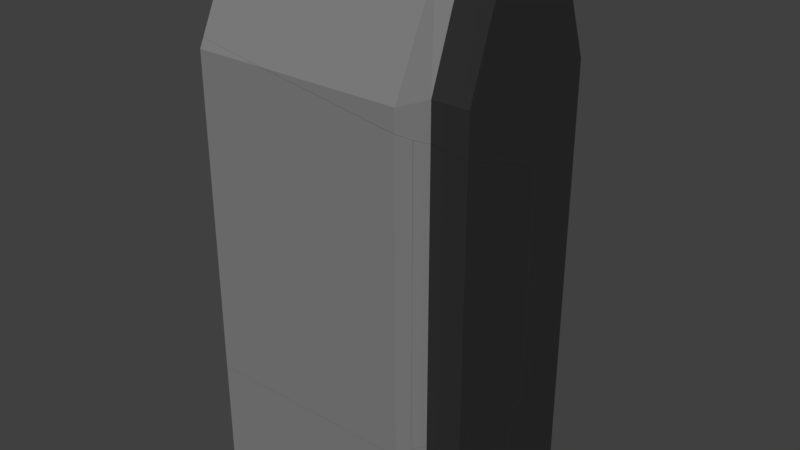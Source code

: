 # Source: wallSegmentShattered.blend  (saved by Blender 2.79.0; exported with 4.5.12 LTS)
import bpy
from mathutils import Matrix  # noqa: F401  (used for matrix-valued properties, if any)

bpy.ops.wm.read_factory_settings(use_empty=True)
scene = bpy.context.scene
scene.name = 'Scene'

# ---- collections
col_collection_2 = bpy.data.collections.new('Collection 2'); scene.collection.children.link(col_collection_2)

# ---- materials (node trees are filled in below, after node groups)
mat_material_008 = bpy.data.materials.new('Material.008')
mat_material_008.alpha_threshold = 0.0
mat_material_008.use_transparent_shadow = False
mat_material_008.diffuse_color = (0.2203, 0.2203, 0.2203, 1.0)
mat_material_008.roughness = 0.5
mat_material_007 = bpy.data.materials.new('Material.007')
mat_material_007.alpha_threshold = 0.0
mat_material_007.use_transparent_shadow = False
mat_material_007.diffuse_color = (0.0291, 0.0291, 0.0291, 1.0)
mat_material_007.roughness = 0.5

# ---- material node trees

# ---- world
world_world = bpy.data.worlds.new('World'); scene.world = world_world
world_world.color = (0.05088, 0.05088, 0.05088)
world_world.use_sun_shadow = False
world_world.sun_shadow_jitter_overblur = 0.0
world_world.cycles.sampling_method = 'MANUAL'

# ---- meshes
me_wallsegment_cell_005 = bpy.data.meshes.new('wallSegment_cell.005')
me_wallsegment_cell_005.from_pydata([(-2.257, -0.9493, -1.181), (1.501, -0.9493, -1.181), (1.678, -0.4178, -1.181), (0.83, 0.9291, 0.5052), (0.08885, 1.113, 0.5131), (1.724, -0.4178, -1.181), (1.724, -0.4178, 0.6537), (1.678, -0.4178, 0.6559), (0.8308, 0.9284, -1.181), (-2.257, 1.695, -1.181), (-1.144, -0.9493, 0.697), (-2.257, -0.9493, 0.6967), (1.501, -0.9493, 0.6973), (-2.257, 0.593, 0.6968), (-2.257, 0.9811, 0.6422), (-2.257, 1.695, -0.0688), (1.589, -0.6833, 0.6975), (1.539, -0.8349, 0.6975), (1.678, -0.4178, 0.6559), (1.724, -0.4178, 0.6537), (1.724, -0.4178, -1.181), (0.8308, 0.9284, -1.181), (-2.257, 1.695, -1.181), (1.501, -0.9493, 0.6973), (-1.144, -0.9493, 0.697), (-2.257, -0.9493, 0.6967), (-2.257, 0.9811, 0.6422), (-2.257, 1.695, -0.0688), (-2.257, 0.593, 0.6968), (1.539, -0.8349, 0.6975), (1.589, -0.6833, 0.6975)], [], [(0, 25, 28, 26, 27, 22), (1, 23, 24, 25, 0), (3, 8, 9, 15, 4), (22, 21, 5, 2, 1, 0), (3, 4, 14), (16, 7, 19, 3, 14, 13), (15, 14, 4), (19, 20, 8, 3), (18, 30, 29, 23, 1, 2), (10, 12, 17), (5, 6, 18, 2), (13, 11, 10, 17, 16)])
me_wallsegment_cell_005.polygons.foreach_set('material_index', [0, 0, 1, 0, 1, 1, 1, 1, 0, 1, 1, 1])
_k = set([(5, 6), (5, 21), (6, 18), (7, 16), (7, 19), (8, 9), (8, 20), (9, 15), (10, 11), (10, 12), (11, 13), (12, 17), (13, 14), (14, 15), (16, 17), (18, 30), (19, 20), (21, 22), (22, 27), (23, 24), (23, 29), (24, 25), (25, 28), (26, 27), (26, 28), (29, 30)])
me_wallsegment_cell_005.attributes.new('sharp_edge', 'BOOLEAN', 'EDGE').data.foreach_set('value', [ (min(e.vertices), max(e.vertices)) in _k for e in me_wallsegment_cell_005.edges])
me_wallsegment_cell_005.materials.append(mat_material_008)
me_wallsegment_cell_005.materials.append(mat_material_007)
me_wallsegment_cell_005.use_remesh_preserve_volume = False
me_wallsegment_cell_005.use_remesh_preserve_attributes = False
me_wallsegment_cell_005.use_mirror_vertex_groups = False
me_wallsegment_cell_005.update()
me_wallsegment_cell_004 = bpy.data.meshes.new('wallSegment_cell.004')
me_wallsegment_cell_004.from_pydata([(0.4449, -0.5903, -1.184), (-1.025, 0.7564, 0.5014), (-0.1305, -0.5903, -1.184), (0.4449, 0.7564, -1.184), (-0.1306, -0.5903, 0.6505), (-0.1306, -0.5903, 0.636), (0.4449, -0.5903, 0.7459), (0.2164, -0.5903, 0.7084), (-1.024, 0.7564, -1.184), (0.4449, 0.7564, 0.7464), (0.4449, 0.5162, 0.7464), (0.2164, -0.5903, 0.7084), (-0.1306, -0.5903, 0.6505), (-0.1306, -0.5903, 0.636), (-0.1305, -0.5903, -1.184), (0.4449, -0.5903, 0.7459), (0.4449, 0.7564, -1.184), (-1.024, 0.7564, -1.184), (0.4449, 0.7564, 0.7464), (0.4449, 0.5162, 0.7464)], [], [(18, 16, 17, 1), (14, 8, 3, 0), (7, 6, 19), (13, 12, 1), (15, 11, 4, 5, 14, 0), (12, 7, 19, 18, 1), (13, 1, 17, 2), (3, 9, 10, 15, 0)])
me_wallsegment_cell_004.polygons.foreach_set('material_index', [1, 0, 1, 1, 1, 1, 1, 1])
_k = set([(2, 13), (2, 17), (3, 8), (3, 9), (4, 5), (4, 11), (5, 14), (6, 7), (6, 19), (7, 12), (8, 14), (9, 10), (10, 15), (11, 15), (12, 13), (16, 17), (16, 18), (18, 19)])
me_wallsegment_cell_004.attributes.new('sharp_edge', 'BOOLEAN', 'EDGE').data.foreach_set('value', [ (min(e.vertices), max(e.vertices)) in _k for e in me_wallsegment_cell_004.edges])
me_wallsegment_cell_004.materials.append(mat_material_008)
me_wallsegment_cell_004.materials.append(mat_material_007)
me_wallsegment_cell_004.use_remesh_preserve_volume = False
me_wallsegment_cell_004.use_remesh_preserve_attributes = False
me_wallsegment_cell_004.use_mirror_vertex_groups = False
me_wallsegment_cell_004.update()
me_wallsegment_cell_003 = bpy.data.meshes.new('wallSegment_cell.003')
me_wallsegment_cell_003.from_pydata([(-3.001, 1.988, -0.15), (0.7569, -1.769, -0.15), (0.7569, 1.988, -0.15), (-3.001, -0.9649, 1.528), (-3.001, 1.184, 1.528), (0.7569, -0.9649, 1.528), (0.7569, 1.184, 1.528), (0.9333, -1.238, -0.15), (0.9333, 1.457, -0.15), (0.9333, -0.661, 1.428), (0.9333, 0.8799, 1.428), (1.558, -1.238, -0.15), (1.558, 1.457, -0.15), (1.558, -0.661, 1.428), (1.558, 0.8799, 1.428), (-3.001, 1.988, -0.4994), (0.7569, -1.769, -0.5212), (-1.715, -1.769, -0.15), (0.7569, 1.988, -1.063), (0.9333, -1.238, -0.7816), (1.558, 1.457, -1.294), (0.9333, 1.457, -1.2), (1.558, 0.4146, -1.511), (1.558, -1.238, -0.8546), (-3.001, -0.2275, -0.7227), (-3.001, 0.1649, -0.8783), (0.8453, -1.503, -0.6659), (0.8295, -1.551, -0.6408), (-3.001, -1.695, 0.005925), (-3.001, 1.988, -0.4994), (0.7569, 1.988, -1.063), (0.7569, -1.769, -0.5212), (-1.715, -1.769, -0.15), (0.9333, 1.457, -1.2), (1.558, 1.457, -1.294), (-3.001, 0.1649, -0.8783), (-3.001, -0.2275, -0.7227), (1.558, 0.4146, -1.511), (1.558, -1.238, -0.8546), (0.9333, -1.238, -0.7816), (0.8453, -1.503, -0.6659), (0.8295, -1.551, -0.6408), (-3.001, -1.695, 0.005925)], [], [(5, 1, 7, 9), (6, 4, 3, 5), (2, 0, 4, 6), (1, 16, 41, 40, 19, 7), (38, 37, 34, 12, 14, 13, 11), (10, 9, 13, 14), (8, 10, 14, 12), (6, 5, 9, 10), (2, 6, 10, 8), (36, 35, 22, 23, 39, 26), (9, 7, 11, 13), (7, 19, 38, 11), (42, 17, 1, 5, 3), (27, 31, 32, 28, 36), (17, 16, 1), (34, 33, 8, 12), (30, 29, 0, 2), (33, 30, 2, 8), (29, 25, 24, 42, 3, 4, 0), (26, 27, 36), (20, 22, 35, 15, 18, 21)])
me_wallsegment_cell_003.polygons.foreach_set('material_index', [0, 0, 0, 0, 1, 1, 1, 0, 0, 1, 1, 1, 0, 1, 0, 1, 0, 0, 0, 1, 1])
_k = set([(15, 18), (15, 35), (16, 17), (16, 41), (17, 42), (18, 21), (19, 38), (19, 40), (20, 21), (20, 22), (22, 23), (23, 39), (24, 25), (24, 42), (25, 29), (26, 27), (26, 39), (27, 31), (28, 32), (28, 36), (29, 30), (30, 33), (31, 32), (33, 34), (34, 37), (35, 36), (37, 38), (40, 41)])
me_wallsegment_cell_003.attributes.new('sharp_edge', 'BOOLEAN', 'EDGE').data.foreach_set('value', [ (min(e.vertices), max(e.vertices)) in _k for e in me_wallsegment_cell_003.edges])
me_wallsegment_cell_003.materials.append(mat_material_008)
me_wallsegment_cell_003.materials.append(mat_material_007)
me_wallsegment_cell_003.use_remesh_preserve_volume = False
me_wallsegment_cell_003.use_remesh_preserve_attributes = False
me_wallsegment_cell_003.use_mirror_vertex_groups = False
me_wallsegment_cell_003.update()
me_wallsegment_cell_002 = bpy.data.meshes.new('wallSegment_cell.002')
me_wallsegment_cell_002.from_pydata([(-0.2235, -0.8569, -2.083), (1.99, -0.7354, -1.628), (1.99, 0.3058, -1.776), (1.189, 0.8374, -2.022), (-2.569, 0.8374, -2.823), (-2.569, -0.9852, -1.955), (-2.569, -0.2748, -2.666), (-2.569, 0.8374, 3.385), (1.365, 0.3058, -1.909), (1.189, 0.8374, 2.821), (1.99, 0.3058, 2.591), (1.365, 0.3058, 2.684), (1.99, -0.7358, 2.375), (-2.569, -0.9846, 3.007), (1.99, 0.3058, -1.776), (1.99, -0.7354, -1.628), (-2.569, 0.8374, -2.823), (1.189, 0.8374, -2.022), (-2.569, -0.2748, -2.666), (-2.569, -0.9852, -1.955), (1.365, 0.3058, -1.909), (1.99, 0.3058, 2.591), (1.365, 0.3058, 2.684), (1.189, 0.8374, 2.821), (1.99, -0.7358, 2.375), (-2.569, 0.8374, 3.385), (-2.569, -0.9846, 3.007)], [], [(17, 16, 25, 9), (10, 24, 15, 14), (12, 21, 22, 23, 7, 13), (8, 17, 9, 11), (16, 6, 5, 26, 25), (18, 4, 3, 20, 2, 1, 0), (19, 18, 0), (14, 8, 11, 10), (19, 0, 1, 12, 13)])
me_wallsegment_cell_002.polygons.foreach_set('material_index', [0, 1, 1, 0, 0, 1, 1, 1, 1])
_k = set([(1, 2), (1, 12), (2, 20), (3, 4), (3, 20), (4, 18), (5, 6), (5, 26), (6, 16), (7, 13), (7, 23), (8, 14), (8, 17), (9, 11), (9, 25), (10, 11), (10, 24), (12, 21), (13, 19), (14, 15), (15, 24), (16, 17), (18, 19), (21, 22), (22, 23), (25, 26)])
me_wallsegment_cell_002.attributes.new('sharp_edge', 'BOOLEAN', 'EDGE').data.foreach_set('value', [ (min(e.vertices), max(e.vertices)) in _k for e in me_wallsegment_cell_002.edges])
me_wallsegment_cell_002.materials.append(mat_material_008)
me_wallsegment_cell_002.materials.append(mat_material_007)
me_wallsegment_cell_002.use_remesh_preserve_volume = False
me_wallsegment_cell_002.use_remesh_preserve_attributes = False
me_wallsegment_cell_002.use_mirror_vertex_groups = False
me_wallsegment_cell_002.update()
me_wallsegment_cell_001 = bpy.data.meshes.new('wallSegment_cell.001')
me_wallsegment_cell_001.from_pydata([(-1.844, -0.3488, 2.681), (-1.844, -0.3488, -2.955), (1.914, -0.3488, -2.955), (-1.844, 1.191, -2.954), (1.914, -0.3488, 2.307), (-0.5747, -0.3488, 2.681), (2.002, -0.08419, -2.954), (1.965, -0.1955, -2.955), (-1.844, 1.192, 2.107), (2.001, -0.08443, 2.163), (-1.844, -0.275, 2.835), (1.914, -0.3488, -2.955), (-1.844, -0.3488, -2.955), (-1.844, 1.191, -2.954), (1.914, -0.3488, 2.307), (-0.5747, -0.3488, 2.681), (2.002, -0.08419, -2.954), (1.965, -0.1955, -2.955), (2.001, -0.08443, 2.163), (-1.844, 1.192, 2.107), (-1.844, -0.275, 2.835)], [], [(0, 15, 20), (13, 12, 0, 20, 19), (3, 8, 18, 16), (3, 16, 17), (8, 10, 5, 14, 18), (12, 11, 4, 15, 0), (17, 2, 1, 3), (6, 9, 4, 11, 7)])
me_wallsegment_cell_001.polygons.foreach_set('material_index', [0, 0, 1, 1, 1, 0, 1, 0])
_k = set([(1, 2), (1, 3), (2, 17), (3, 8), (4, 9), (4, 15), (5, 10), (5, 14), (6, 7), (6, 9), (7, 11), (8, 10), (11, 12), (12, 13), (13, 19), (14, 18), (15, 20), (16, 17), (16, 18), (19, 20)])
me_wallsegment_cell_001.attributes.new('sharp_edge', 'BOOLEAN', 'EDGE').data.foreach_set('value', [ (min(e.vertices), max(e.vertices)) in _k for e in me_wallsegment_cell_001.edges])
me_wallsegment_cell_001.materials.append(mat_material_008)
me_wallsegment_cell_001.materials.append(mat_material_007)
me_wallsegment_cell_001.use_remesh_preserve_volume = False
me_wallsegment_cell_001.use_remesh_preserve_attributes = False
me_wallsegment_cell_001.use_mirror_vertex_groups = False
me_wallsegment_cell_001.update()
me_wallsegment_cell_000 = bpy.data.meshes.new('wallSegment_cell.000')
me_wallsegment_cell_000.from_pydata([(-0.7452, 0.7599, -1.584), (-0.007471, 0.5776, -1.592), (1.091, -0.7699, -1.409), (0.8871, -0.7699, -1.443), (0.8394, -0.7699, -1.441), (1.464, -0.7699, -1.348), (1.464, 0.8812, -1.123), (1.464, 0.8812, -1.129), (-3.095, 0.6315, -1.448), (-3.095, 0.6315, -1.455), (-3.095, 0.2421, -1.399), (0.7514, -1.035, -1.399), (0.8193, -0.8303, -1.432), (1.464, 0.5812, -1.344), (1.464, 0.5771, -1.347), (0.8394, -0.7699, 3.602), (1.464, 0.8811, 2.874), (1.464, -0.7699, 3.529), (-3.095, 0.6323, 3.507), (-3.095, 0.2422, 3.662), (0.7515, -1.035, 3.718), (0.8871, -0.7699, -1.443), (1.091, -0.7699, -1.409), (0.8394, -0.7699, -1.441), (1.464, -0.7699, -1.348), (1.464, 0.8812, -1.123), (1.464, 0.8812, -1.129), (-3.095, 0.6315, -1.455), (-3.095, 0.6315, -1.448), (-3.095, 0.2421, -1.399), (0.8193, -0.8303, -1.432), (0.7514, -1.035, -1.399), (1.464, 0.5812, -1.344), (1.464, 0.5771, -1.347), (1.464, 0.8811, 2.874), (1.464, -0.7699, 3.529), (0.8394, -0.7699, 3.602), (-3.095, 0.2422, 3.662), (-3.095, 0.6323, 3.507), (0.7515, -1.035, 3.718)], [], [(15, 39, 31, 12, 4), (0, 26, 32), (0, 27, 28, 25, 26), (1, 0, 32, 14), (11, 29, 27, 0, 30), (19, 29, 11, 20), (21, 23, 30, 0, 1), (22, 21, 1), (8, 9, 10, 37, 38), (24, 33, 13, 7, 6, 34, 35), (18, 19, 20, 36, 17, 16), (35, 15, 4, 3, 2, 24), (14, 5, 22, 1), (28, 18, 16, 25)])
me_wallsegment_cell_000.polygons.foreach_set('material_index', [0, 1, 1, 1, 1, 1, 1, 1, 0, 1, 1, 1, 1, 1])
_k = set([(2, 3), (2, 24), (3, 4), (4, 12), (5, 14), (5, 22), (6, 7), (6, 34), (7, 13), (8, 9), (8, 38), (9, 10), (10, 37), (11, 20), (11, 30), (12, 31), (13, 33), (14, 32), (15, 35), (15, 39), (16, 17), (16, 25), (17, 36), (18, 19), (18, 28), (19, 29), (20, 36), (21, 22), (21, 23), (23, 30), (24, 33), (25, 26), (26, 32), (27, 28), (27, 29), (31, 39), (34, 35), (37, 38)])
me_wallsegment_cell_000.attributes.new('sharp_edge', 'BOOLEAN', 'EDGE').data.foreach_set('value', [ (min(e.vertices), max(e.vertices)) in _k for e in me_wallsegment_cell_000.edges])
me_wallsegment_cell_000.materials.append(mat_material_008)
me_wallsegment_cell_000.materials.append(mat_material_007)
me_wallsegment_cell_000.use_remesh_preserve_volume = False
me_wallsegment_cell_000.use_remesh_preserve_attributes = False
me_wallsegment_cell_000.use_mirror_vertex_groups = False
me_wallsegment_cell_000.update()
me_wallsegment_cell_007 = bpy.data.meshes.new('wallSegment_cell.007')
me_wallsegment_cell_007.from_pydata([(-2.938, 1.02, -1.082), (0.8198, 1.02, -1.082), (0.9963, 0.4884, -1.082), (1.621, 0.4884, -1.082), (0.15, -0.858, 0.6046), (-0.588, -0.6749, 0.6127), (1.621, -0.8582, -1.082), (0.1498, -0.8581, -1.082), (-2.938, -0.09095, -1.082), (1.621, -0.561, 1.062), (1.621, -0.5537, 1.067), (1.621, -0.5458, 1.066), (1.621, 0.4884, 0.9196), (0.8198, 1.02, 0.6735), (-2.938, 1.02, -0.1279), (-2.938, -0.08364, 0.02903), (-2.938, -0.09104, 0.03006), (0.9963, 0.4884, 0.7865), (1.621, -0.8582, 0.8483), (0.1498, -0.8581, -1.082), (1.621, -0.8582, -1.082), (-2.938, -0.09095, -1.082), (1.621, -0.8582, 0.8483), (1.621, -0.561, 1.062), (1.621, -0.5537, 1.067), (1.621, -0.5458, 1.066), (1.621, 0.4884, 0.9196), (0.8198, 1.02, 0.6735), (-2.938, 1.02, -0.1279), (-2.938, -0.08364, 0.02903), (-2.938, -0.09104, 0.03006), (0.9963, 0.4884, 0.7865)], [], [(0, 28, 27, 1), (6, 22, 4, 19), (1, 27, 31, 2), (2, 31, 26, 3), (3, 26, 25, 10, 23, 18, 20), (20, 7, 21, 0, 1, 2, 3), (4, 9, 24, 5), (19, 4, 5, 30, 8), (24, 11, 29, 30, 5), (22, 9, 4), (13, 14, 29, 11, 12, 17), (21, 16, 15, 28, 0)])
me_wallsegment_cell_007.polygons.foreach_set('material_index', [0, 1, 0, 1, 1, 0, 1, 1, 1, 1, 1, 0])
_k = set([(6, 19), (6, 22), (7, 20), (7, 21), (8, 19), (8, 30), (9, 22), (9, 24), (10, 23), (10, 25), (11, 12), (11, 24), (12, 17), (13, 14), (13, 17), (14, 29), (15, 16), (15, 28), (16, 21), (18, 20), (18, 23), (25, 26), (26, 31), (27, 28), (27, 31), (29, 30)])
me_wallsegment_cell_007.attributes.new('sharp_edge', 'BOOLEAN', 'EDGE').data.foreach_set('value', [ (min(e.vertices), max(e.vertices)) in _k for e in me_wallsegment_cell_007.edges])
me_wallsegment_cell_007.materials.append(mat_material_008)
me_wallsegment_cell_007.materials.append(mat_material_007)
me_wallsegment_cell_007.use_remesh_preserve_volume = False
me_wallsegment_cell_007.use_remesh_preserve_attributes = False
me_wallsegment_cell_007.use_mirror_vertex_groups = False
me_wallsegment_cell_007.update()

# ---- objects
ob_wallsegment_cell_006 = bpy.data.objects.new('wallSegment_cell.006', me_wallsegment_cell_005)
ob_wallsegment_cell_005 = bpy.data.objects.new('wallSegment_cell.005', me_wallsegment_cell_004)
ob_wallsegment_cell_004 = bpy.data.objects.new('wallSegment_cell.004', me_wallsegment_cell_003)
ob_wallsegment_cell_003 = bpy.data.objects.new('wallSegment_cell.003', me_wallsegment_cell_002)
ob_wallsegment_cell_002 = bpy.data.objects.new('wallSegment_cell.002', me_wallsegment_cell_001)
ob_wallsegment_cell_001 = bpy.data.objects.new('wallSegment_cell.001', me_wallsegment_cell_000)
ob_wallsegment_cell = bpy.data.objects.new('wallSegment_cell', me_wallsegment_cell_007)

# ---- transforms, parenting, visibility, modifiers, constraints
ob_wallsegment_cell_006.location = (-0.806, -0.9295, -3.924)
ob_wallsegment_cell_006.lineart.crease_threshold = 0.0
ob_wallsegment_cell_005.location = (1.051, -0.757, -3.92)
ob_wallsegment_cell_005.lineart.crease_threshold = 0.0
ob_wallsegment_cell_004.location = (-0.0618, -0.1095, 2.561)
ob_wallsegment_cell_004.lineart.crease_threshold = 0.0
ob_wallsegment_cell_003.location = (-0.4938, 1.041, -1.325)
ob_wallsegment_cell_003.lineart.crease_threshold = 0.0
ob_wallsegment_cell_002.location = (-1.219, -1.53, -0.2697)
ob_wallsegment_cell_002.lineart.crease_threshold = 0.0
ob_wallsegment_cell_001.location = (0.03214, -0.5774, -1.825)
ob_wallsegment_cell_001.lineart.crease_threshold = 0.0
ob_wallsegment_cell.location = (-0.1248, 0.8589, -4.023)
ob_wallsegment_cell.lineart.crease_threshold = 0.0

# ---- collection membership
col_collection_2.objects.link(ob_wallsegment_cell_006)
col_collection_2.objects.link(ob_wallsegment_cell_005)
col_collection_2.objects.link(ob_wallsegment_cell_004)
col_collection_2.objects.link(ob_wallsegment_cell_003)
col_collection_2.objects.link(ob_wallsegment_cell_002)
col_collection_2.objects.link(ob_wallsegment_cell_001)
col_collection_2.objects.link(ob_wallsegment_cell)

# ---- scene / render settings (as saved in the file)
scene.frame_start = 1; scene.frame_end = 250; scene.frame_set(1)
scene.render.engine = 'BLENDER_EEVEE_NEXT'
scene.render.resolution_percentage = 50
scene.render.dither_intensity = 0.0
scene.cycles.use_denoising = False
scene.cycles.samples = 128
scene.cycles.sampling_pattern = 'TABULATED_SOBOL'
scene.cycles.use_adaptive_sampling = False
scene.cycles.use_light_tree = False
scene.cycles.blur_glossy = 0.0
scene.cycles.sample_clamp_indirect = 0.0
scene.view_settings.view_transform = 'Standard'
bpy.context.view_layer.update()

# ---- added for rendering (the .blend has no active camera and no usable light): camera, sun
cam_auto = bpy.data.cameras.new('AutoCamera')
cam_auto.lens = 50.0
cam_auto.sensor_width = 36.0
cam_auto.clip_end = 1000.0
ob_auto_camera = bpy.data.objects.new('AutoCamera', cam_auto)
scene.collection.objects.link(ob_auto_camera)
ob_auto_camera.location = (9.32779, -12.1333, 7.58154)
ob_auto_camera.rotation_euler = (1.09748, -7.21219e-08, 0.694738)
scene.camera = ob_auto_camera
light_auto_sun = bpy.data.lights.new('AutoSun', 'SUN')
light_auto_sun.energy = 3.0
light_auto_sun.angle = 0.0523599
ob_auto_sun = bpy.data.objects.new('AutoSun', light_auto_sun)
scene.collection.objects.link(ob_auto_sun)
ob_auto_sun.rotation_euler = (0.872665, 0.174533, 0.523599)
bpy.context.view_layer.update()

